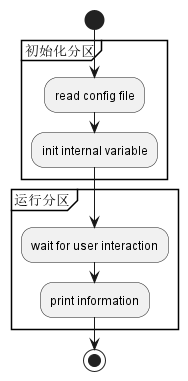

The diagram above was rendered by PlantUML. Its source (embedded in the PNG):
@startuml
start
partition 初始化分区 {
    :read config file;
    :init internal variable;
}
partition 运行分区 {
    :wait for user interaction;
    :print information;
}

stop
@enduml